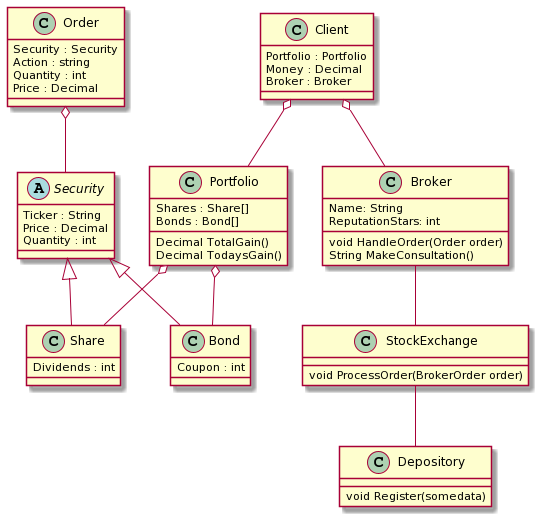

The diagram above was rendered by PlantUML. Its source (embedded in the PNG):
@startuml
Class Client {
  Portfolio : Portfolio
  Money : Decimal
  Broker : Broker
}
abstract Security {
  Ticker : String
  Price : Decimal
  Quantity : int
}
Class Share {
  Dividends : int
}

Class Bond{
  Coupon : int
}

Class Portfolio {
  Shares : Share[]
  Bonds : Bond[]
  Decimal TotalGain()
  Decimal TodaysGain()
}

class Order {
  Security : Security
  Action : string
  Quantity : int
  Price : Decimal
}

Class Broker {
  Name: String
  ReputationStars: int
  void HandleOrder(Order order)
  String MakeConsultation()
}

Class StockExchange{
  void ProcessOrder(BrokerOrder order)
}

Class Depository {
  void Register(somedata)
}


Security <|-- Share
Security <|-- Bond

Client o-- Portfolio
Order o-- Security
Portfolio o-- Share
Portfolio o-- Bond
Client o-- Broker

Broker -- StockExchange
StockExchange -- Depository
@enduml